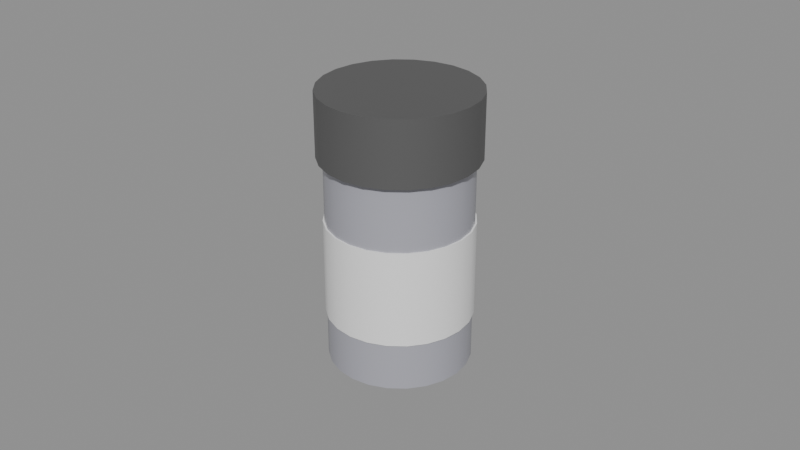 # Source: SM_ArmorPill.blend  (saved by Blender 5.3.31; exported with 4.5.12 LTS)
import bpy
from mathutils import Matrix  # noqa: F401  (used for matrix-valued properties, if any)

bpy.ops.wm.read_factory_settings(use_empty=True)
scene = bpy.context.scene
scene.name = 'Scene'

# ---- materials (node trees are filled in below, after node groups)
mat_m_c_393944_0 = bpy.data.materials.new('M_C_393944_0')
mat_m_c_393944_0.diffuse_color = (0.4, 0.4, 0.45, 1.0)
mat_m_c_090909_0 = bpy.data.materials.new('M_C_090909_0')
mat_m_c_090909_0.diffuse_color = (0.1, 0.1, 0.1, 1.0)
mat_m_white = bpy.data.materials.new('M_White')
mat_m_white.diffuse_color = (0.9, 0.9, 0.9, 1.0)

# ---- node groups
ng_smooth_by_angle = bpy.data.node_groups.new('Smooth by Angle', 'GeometryNodeTree')
_s = ng_smooth_by_angle.interface.new_socket(name='Mesh', in_out='OUTPUT', socket_type='NodeSocketGeometry')
_s = ng_smooth_by_angle.interface.new_socket(name='Mesh', in_out='INPUT', socket_type='NodeSocketGeometry')
_s = ng_smooth_by_angle.interface.new_socket(name='Angle', in_out='INPUT', socket_type='NodeSocketFloat')
_s.subtype = 'ANGLE'
_s.default_value = 0.5236
_s.min_value = 0.0
_s.max_value = 3.142
_s.description = 'Maximum face angle for smooth edges'
_s = ng_smooth_by_angle.interface.new_socket(name='Ignore Sharpness', in_out='INPUT', socket_type='NodeSocketBool')
_s.force_non_field = True
ng_smooth_by_angle.is_modifier = True
_N = ng_smooth_by_angle.nodes; _L = ng_smooth_by_angle.links
n0 = _N.new('GeometryNodeSetShadeSmooth'); n0.name = 'Set Shade Smooth'; n0.location = (120, -80)
n0.domain = 'EDGE'
n1 = _N.new('GeometryNodeSetShadeSmooth'); n1.name = 'Set Shade Smooth.001'; n1.location = (300, -80)
n2 = _N.new('NodeGroupOutput'); n2.name = 'Group Output'; n2.location = (480, -80)
n3 = _N.new('GeometryNodeInputMeshEdgeAngle'); n3.name = 'Edge Angle'; n3.location = (-440, -240)
n4 = _N.new('NodeGroupInput'); n4.name = 'Group Input'; n4.location = (-80, -80)
n5 = _N.new('GeometryNodeInputEdgeSmooth'); n5.name = 'Is Edge Smooth'; n5.location = (-260, -120)
n6 = _N.new('GeometryNodeInputShadeSmooth'); n6.name = 'Is Shade Smooth'; n6.location = (-440, -397)
n7 = _N.new('FunctionNodeCompare'); n7.name = 'Compare'; n7.location = (-260, -260)
n7.operation = 'LESS_EQUAL'
n8 = _N.new('FunctionNodeBooleanMath'); n8.name = 'Boolean Math.001'; n8.location = (-80, -260)
n9 = _N.new('NodeGroupInput'); n9.name = 'Group Input.001'; n9.location = (-440, -329)
n10 = _N.new('NodeGroupInput'); n10.name = 'Group Input.002'; n10.location = (-259, -189)
n11 = _N.new('FunctionNodeBooleanMath'); n11.name = 'Boolean Math'; n11.location = (-80, -149)
n11.operation = 'OR'
n12 = _N.new('FunctionNodeBooleanMath'); n12.name = 'Boolean Math.002'; n12.location = (-260, -380)
n12.operation = 'OR'
n13 = _N.new('NodeGroupInput'); n13.name = 'Group Input.003'; n13.location = (-440, -460)
_L.new(n3.outputs[0], n7.inputs[0])
_L.new(n1.outputs[0], n2.inputs[0])
_L.new(n9.outputs[1], n7.inputs[1])
_L.new(n7.outputs[0], n8.inputs[0])
_L.new(n4.outputs[0], n0.inputs[0])
_L.new(n0.outputs[0], n1.inputs[0])
_L.new(n8.outputs[0], n0.inputs[2])
_L.new(n10.outputs[2], n11.inputs[1])
_L.new(n5.outputs[0], n11.inputs[0])
_L.new(n11.outputs[0], n0.inputs[1])
_L.new(n13.outputs[2], n12.inputs[1])
_L.new(n6.outputs[0], n12.inputs[0])
_L.new(n12.outputs[0], n8.inputs[1])
n2.is_active_output = True

# ---- material node trees
mat_m_c_393944_0.use_nodes = True; mat_m_c_393944_0.node_tree.nodes.clear()
_N = mat_m_c_393944_0.node_tree.nodes; _L = mat_m_c_393944_0.node_tree.links
n0 = _N.new('ShaderNodeBsdfPrincipled'); n0.name = 'Principled BSDF'; n0.location = (-200, 100)
n0.inputs[0].default_value = (0.4, 0.4, 0.45, 1.0)
n0.inputs[2].default_value = 0.3
n0.inputs[10].default_value = 0.005
n1 = _N.new('ShaderNodeOutputMaterial'); n1.name = 'Material Output'; n1.location = (200, 100)
_L.new(n0.outputs[0], n1.inputs[0])
n1.is_active_output = True
mat_m_c_090909_0.use_nodes = True; mat_m_c_090909_0.node_tree.nodes.clear()
_N = mat_m_c_090909_0.node_tree.nodes; _L = mat_m_c_090909_0.node_tree.links
n0 = _N.new('ShaderNodeBsdfPrincipled'); n0.name = 'Principled BSDF'; n0.location = (-200, 100)
n0.inputs[0].default_value = (0.1, 0.1, 0.1, 1.0)
n0.inputs[10].default_value = 0.005
n1 = _N.new('ShaderNodeOutputMaterial'); n1.name = 'Material Output'; n1.location = (200, 100)
_L.new(n0.outputs[0], n1.inputs[0])
n1.is_active_output = True
mat_m_white.use_nodes = True; mat_m_white.node_tree.nodes.clear()
_N = mat_m_white.node_tree.nodes; _L = mat_m_white.node_tree.links
n0 = _N.new('ShaderNodeBsdfPrincipled'); n0.name = 'Principled BSDF'; n0.location = (-200, 100)
n0.inputs[0].default_value = (0.9, 0.9, 0.9, 1.0)
n0.inputs[2].default_value = 0.6
n0.inputs[10].default_value = 0.005
n1 = _N.new('ShaderNodeOutputMaterial'); n1.name = 'Material Output'; n1.location = (200, 100)
_L.new(n0.outputs[0], n1.inputs[0])
n1.is_active_output = True

# ---- meshes
me_sm_armorpill = bpy.data.meshes.new('SM_ArmorPill')
me_sm_armorpill.from_pydata([(0.0, 0.022, 0.0), (0.0, 0.022, 0.065), (0.005694, 0.02125, 0.0), (0.005694, 0.02125, 0.065), (0.011, 0.01905, 0.0), (0.011, 0.01905, 0.065), (0.01556, 0.01556, 0.0), (0.01556, 0.01556, 0.065), (0.01905, 0.011, 0.0), (0.01905, 0.011, 0.065), (0.02125, 0.005694, 0.0), (0.02125, 0.005694, 0.065), (0.022, 0.0, 0.0), (0.022, 0.0, 0.065), (0.02125, -0.005694, 0.0), (0.02125, -0.005694, 0.065), (0.01905, -0.011, 0.0), (0.01905, -0.011, 0.065), (0.01556, -0.01556, 0.0), (0.01556, -0.01556, 0.065), (0.011, -0.01905, 0.0), (0.011, -0.01905, 0.065), (0.005694, -0.02125, 0.0), (0.005694, -0.02125, 0.065), (0.0, -0.022, 0.0), (0.0, -0.022, 0.065), (-0.005694, -0.02125, 0.0), (-0.005694, -0.02125, 0.065), (-0.011, -0.01905, 0.0), (-0.011, -0.01905, 0.065), (-0.01556, -0.01556, 0.0), (-0.01556, -0.01556, 0.065), (-0.01905, -0.011, 0.0), (-0.01905, -0.011, 0.065), (-0.02125, -0.005694, 0.0), (-0.02125, -0.005694, 0.065), (-0.022, 0.0, 0.0), (-0.022, 0.0, 0.065), (-0.02125, 0.005694, 0.0), (-0.02125, 0.005694, 0.065), (-0.01905, 0.011, 0.0), (-0.01905, 0.011, 0.065), (-0.01556, 0.01556, 0.0), (-0.01556, 0.01556, 0.065), (-0.011, 0.01905, 0.0), (-0.011, 0.01905, 0.065), (-0.005694, 0.02125, 0.0), (-0.005694, 0.02125, 0.065), (0.0, 0.024, 0.065), (0.0, 0.024, 0.085), (0.006212, 0.02318, 0.065), (0.006212, 0.02318, 0.085), (0.012, 0.02078, 0.065), (0.012, 0.02078, 0.085), (0.01697, 0.01697, 0.065), (0.01697, 0.01697, 0.085), (0.02078, 0.012, 0.065), (0.02078, 0.012, 0.085), (0.02318, 0.006212, 0.065), (0.02318, 0.006212, 0.085), (0.024, 0.0, 0.065), (0.024, 0.0, 0.085), (0.02318, -0.006212, 0.065), (0.02318, -0.006212, 0.085), (0.02078, -0.012, 0.065), (0.02078, -0.012, 0.085), (0.01697, -0.01697, 0.065), (0.01697, -0.01697, 0.085), (0.012, -0.02078, 0.065), (0.012, -0.02078, 0.085), (0.006212, -0.02318, 0.065), (0.006212, -0.02318, 0.085), (0.0, -0.024, 0.065), (0.0, -0.024, 0.085), (-0.006212, -0.02318, 0.065), (-0.006212, -0.02318, 0.085), (-0.012, -0.02078, 0.065), (-0.012, -0.02078, 0.085), (-0.01697, -0.01697, 0.065), (-0.01697, -0.01697, 0.085), (-0.02078, -0.012, 0.065), (-0.02078, -0.012, 0.085), (-0.02318, -0.006212, 0.065), (-0.02318, -0.006212, 0.085), (-0.024, 0.0, 0.065), (-0.024, 0.0, 0.085), (-0.02318, 0.006212, 0.065), (-0.02318, 0.006212, 0.085), (-0.02078, 0.012, 0.065), (-0.02078, 0.012, 0.085), (-0.01697, 0.01697, 0.065), (-0.01697, 0.01697, 0.085), (-0.012, 0.02078, 0.065), (-0.012, 0.02078, 0.085), (-0.006212, 0.02318, 0.065), (-0.006212, 0.02318, 0.085), (0.0, 0.0225, 0.015), (0.0, 0.0225, 0.045), (0.005823, 0.02173, 0.015), (0.005823, 0.02173, 0.045), (0.01125, 0.01949, 0.015), (0.01125, 0.01949, 0.045), (0.01591, 0.01591, 0.015), (0.01591, 0.01591, 0.045), (0.01949, 0.01125, 0.015), (0.01949, 0.01125, 0.045), (0.02173, 0.005823, 0.015), (0.02173, 0.005823, 0.045), (0.0225, 0.0, 0.015), (0.0225, 0.0, 0.045), (0.02173, -0.005823, 0.015), (0.02173, -0.005823, 0.045), (0.01949, -0.01125, 0.015), (0.01949, -0.01125, 0.045), (0.01591, -0.01591, 0.015), (0.01591, -0.01591, 0.045), (0.01125, -0.01949, 0.015), (0.01125, -0.01949, 0.045), (0.005823, -0.02173, 0.015), (0.005823, -0.02173, 0.045), (0.0, -0.0225, 0.015), (0.0, -0.0225, 0.045), (-0.005823, -0.02173, 0.015), (-0.005823, -0.02173, 0.045), (-0.01125, -0.01949, 0.015), (-0.01125, -0.01949, 0.045), (-0.01591, -0.01591, 0.015), (-0.01591, -0.01591, 0.045), (-0.01949, -0.01125, 0.015), (-0.01949, -0.01125, 0.045), (-0.02173, -0.005823, 0.015), (-0.02173, -0.005823, 0.045), (-0.0225, 0.0, 0.015), (-0.0225, 0.0, 0.045), (-0.02173, 0.005823, 0.015), (-0.02173, 0.005823, 0.045), (-0.01949, 0.01125, 0.015), (-0.01949, 0.01125, 0.045), (-0.01591, 0.01591, 0.015), (-0.01591, 0.01591, 0.045), (-0.01125, 0.01949, 0.015), (-0.01125, 0.01949, 0.045), (-0.005823, 0.02173, 0.015), (-0.005823, 0.02173, 0.045)], [], [(0, 1, 3, 2), (2, 3, 5, 4), (4, 5, 7, 6), (6, 7, 9, 8), (8, 9, 11, 10), (10, 11, 13, 12), (12, 13, 15, 14), (14, 15, 17, 16), (16, 17, 19, 18), (18, 19, 21, 20), (20, 21, 23, 22), (22, 23, 25, 24), (24, 25, 27, 26), (26, 27, 29, 28), (28, 29, 31, 30), (30, 31, 33, 32), (32, 33, 35, 34), (34, 35, 37, 36), (36, 37, 39, 38), (38, 39, 41, 40), (40, 41, 43, 42), (42, 43, 45, 44), (3, 1, 47, 45, 43, 41, 39, 37, 35, 33, 31, 29, 27, 25, 23, 21, 19, 17, 15, 13, 11, 9, 7, 5), (44, 45, 47, 46), (46, 47, 1, 0), (0, 2, 4, 6, 8, 10, 12, 14, 16, 18, 20, 22, 24, 26, 28, 30, 32, 34, 36, 38, 40, 42, 44, 46), (48, 49, 51, 50), (50, 51, 53, 52), (52, 53, 55, 54), (54, 55, 57, 56), (56, 57, 59, 58), (58, 59, 61, 60), (60, 61, 63, 62), (62, 63, 65, 64), (64, 65, 67, 66), (66, 67, 69, 68), (68, 69, 71, 70), (70, 71, 73, 72), (72, 73, 75, 74), (74, 75, 77, 76), (76, 77, 79, 78), (78, 79, 81, 80), (80, 81, 83, 82), (82, 83, 85, 84), (84, 85, 87, 86), (86, 87, 89, 88), (88, 89, 91, 90), (90, 91, 93, 92), (51, 49, 95, 93, 91, 89, 87, 85, 83, 81, 79, 77, 75, 73, 71, 69, 67, 65, 63, 61, 59, 57, 55, 53), (92, 93, 95, 94), (94, 95, 49, 48), (48, 50, 52, 54, 56, 58, 60, 62, 64, 66, 68, 70, 72, 74, 76, 78, 80, 82, 84, 86, 88, 90, 92, 94), (96, 97, 99, 98), (98, 99, 101, 100), (100, 101, 103, 102), (102, 103, 105, 104), (104, 105, 107, 106), (106, 107, 109, 108), (108, 109, 111, 110), (110, 111, 113, 112), (112, 113, 115, 114), (114, 115, 117, 116), (116, 117, 119, 118), (118, 119, 121, 120), (120, 121, 123, 122), (122, 123, 125, 124), (124, 125, 127, 126), (126, 127, 129, 128), (128, 129, 131, 130), (130, 131, 133, 132), (132, 133, 135, 134), (134, 135, 137, 136), (136, 137, 139, 138), (138, 139, 141, 140), (99, 97, 143, 141, 139, 137, 135, 133, 131, 129, 127, 125, 123, 121, 119, 117, 115, 113, 111, 109, 107, 105, 103, 101), (140, 141, 143, 142), (142, 143, 97, 96), (96, 98, 100, 102, 104, 106, 108, 110, 112, 114, 116, 118, 120, 122, 124, 126, 128, 130, 132, 134, 136, 138, 140, 142)])
me_sm_armorpill.polygons.foreach_set('use_smooth', [True] * 78)
me_sm_armorpill.polygons.foreach_set('material_index', [0, 0, 0, 0, 0, 0, 0, 0, 0, 0, 0, 0, 0, 0, 0, 0, 0, 0, 0, 0, 0, 0, 0, 0, 0, 0, 1, 1, 1, 1, 1, 1, 1, 1, 1, 1, 1, 1, 1, 1, 1, 1, 1, 1, 1, 1, 1, 1, 1, 1, 1, 1, 2, 2, 2, 2, 2, 2, 2, 2, 2, 2, 2, 2, 2, 2, 2, 2, 2, 2, 2, 2, 2, 2, 2, 2, 2, 2])
_uv = me_sm_armorpill.uv_layers.new(name='UVMap')
_uv.uv.foreach_set('vector', [1.0, 0.5, 1.0, 1.0, 0.9583, 1.0, 0.9583, 0.5, 0.9583, 0.5, 0.9583, 1.0, 0.9167, 1.0, 0.9167, 0.5, 0.9167, 0.5, 0.9167, 1.0, 0.875, 1.0, 0.875, 0.5, 0.875, 0.5, 0.875, 1.0, 0.8333, 1.0, 0.8333, 0.5, 0.8333, 0.5, 0.8333, 1.0, 0.7917, 1.0, 0.7917, 0.5, 0.7917, 0.5, 0.7917, 1.0, 0.75, 1.0, 0.75, 0.5, 0.75, 0.5, 0.75, 1.0, 0.7083, 1.0, 0.7083, 0.5, 0.7083, 0.5, 0.7083, 1.0, 0.6667, 1.0, 0.6667, 0.5, 0.6667, 0.5, 0.6667, 1.0, 0.625, 1.0, 0.625, 0.5, 0.625, 0.5, 0.625, 1.0, 0.5833, 1.0, 0.5833, 0.5, 0.5833, 0.5, 0.5833, 1.0, 0.5417, 1.0, 0.5417, 0.5, 0.5417, 0.5, 0.5417, 1.0, 0.5, 1.0, 0.5, 0.5, 0.5, 0.5, 0.5, 1.0, 0.4583, 1.0, 0.4583, 0.5, 0.4583, 0.5, 0.4583, 1.0, 0.4167, 1.0, 0.4167, 0.5, 0.4167, 0.5, 0.4167, 1.0, 0.375, 1.0, 0.375, 0.5, 0.375, 0.5, 0.375, 1.0, 0.3333, 1.0, 0.3333, 0.5, 0.3333, 0.5, 0.3333, 1.0, 0.2917, 1.0, 0.2917, 0.5, 0.2917, 0.5, 0.2917, 1.0, 0.25, 1.0, 0.25, 0.5, 0.25, 0.5, 0.25, 1.0, 0.2083, 1.0, 0.2083, 0.5, 0.2083, 0.5, 0.2083, 1.0, 0.1667, 1.0, 0.1667, 0.5, 0.1667, 0.5, 0.1667, 1.0, 0.125, 1.0, 0.125, 0.5, 0.125, 0.5, 0.125, 1.0, 0.08333, 1.0, 0.08333, 0.5, 0.3121, 0.4818, 0.25, 0.49, 0.1879, 0.4818, 0.13, 0.4578, 0.08029, 0.4197, 0.04215, 0.37, 0.01818, 0.3121, 0.01, 0.25, 0.01818, 0.1879, 0.04215, 0.13, 0.08029, 0.08029, 0.13, 0.04215, 0.1879, 0.01818, 0.25, 0.01, 0.3121, 0.01818, 0.37, 0.04215, 0.4197, 0.08029, 0.4578, 0.13, 0.4818, 0.1879, 0.49, 0.25, 0.4818, 0.3121, 0.4578, 0.37, 0.4197, 0.4197, 0.37, 0.4578, 0.08333, 0.5, 0.08333, 1.0, 0.04167, 1.0, 0.04167, 0.5, 0.04167, 0.5, 0.04167, 1.0, -1.863e-07, 1.0, -1.863e-07, 0.5, 0.75, 0.49, 0.8121, 0.4818, 0.87, 0.4578, 0.9197, 0.4197, 0.9578, 0.37, 0.9818, 0.3121, 0.99, 0.25, 0.9818, 0.1879, 0.9578, 0.13, 0.9197, 0.08029, 0.87, 0.04215, 0.8121, 0.01818, 0.75, 0.01, 0.6879, 0.01818, 0.63, 0.04215, 0.5803, 0.08029, 0.5422, 0.13, 0.5182, 0.1879, 0.51, 0.25, 0.5182, 0.3121, 0.5422, 0.37, 0.5803, 0.4197, 0.63, 0.4578, 0.6879, 0.4818, 1.0, 0.5, 1.0, 1.0, 0.9583, 1.0, 0.9583, 0.5, 0.9583, 0.5, 0.9583, 1.0, 0.9167, 1.0, 0.9167, 0.5, 0.9167, 0.5, 0.9167, 1.0, 0.875, 1.0, 0.875, 0.5, 0.875, 0.5, 0.875, 1.0, 0.8333, 1.0, 0.8333, 0.5, 0.8333, 0.5, 0.8333, 1.0, 0.7917, 1.0, 0.7917, 0.5, 0.7917, 0.5, 0.7917, 1.0, 0.75, 1.0, 0.75, 0.5, 0.75, 0.5, 0.75, 1.0, 0.7083, 1.0, 0.7083, 0.5, 0.7083, 0.5, 0.7083, 1.0, 0.6667, 1.0, 0.6667, 0.5, 0.6667, 0.5, 0.6667, 1.0, 0.625, 1.0, 0.625, 0.5, 0.625, 0.5, 0.625, 1.0, 0.5833, 1.0, 0.5833, 0.5, 0.5833, 0.5, 0.5833, 1.0, 0.5417, 1.0, 0.5417, 0.5, 0.5417, 0.5, 0.5417, 1.0, 0.5, 1.0, 0.5, 0.5, 0.5, 0.5, 0.5, 1.0, 0.4583, 1.0, 0.4583, 0.5, 0.4583, 0.5, 0.4583, 1.0, 0.4167, 1.0, 0.4167, 0.5, 0.4167, 0.5, 0.4167, 1.0, 0.375, 1.0, 0.375, 0.5, 0.375, 0.5, 0.375, 1.0, 0.3333, 1.0, 0.3333, 0.5, 0.3333, 0.5, 0.3333, 1.0, 0.2917, 1.0, 0.2917, 0.5, 0.2917, 0.5, 0.2917, 1.0, 0.25, 1.0, 0.25, 0.5, 0.25, 0.5, 0.25, 1.0, 0.2083, 1.0, 0.2083, 0.5, 0.2083, 0.5, 0.2083, 1.0, 0.1667, 1.0, 0.1667, 0.5, 0.1667, 0.5, 0.1667, 1.0, 0.125, 1.0, 0.125, 0.5, 0.125, 0.5, 0.125, 1.0, 0.08333, 1.0, 0.08333, 0.5, 0.3121, 0.4818, 0.25, 0.49, 0.1879, 0.4818, 0.13, 0.4578, 0.08029, 0.4197, 0.04215, 0.37, 0.01818, 0.3121, 0.01, 0.25, 0.01818, 0.1879, 0.04215, 0.13, 0.08029, 0.08029, 0.13, 0.04215, 0.1879, 0.01818, 0.25, 0.01, 0.3121, 0.01818, 0.37, 0.04215, 0.4197, 0.08029, 0.4578, 0.13, 0.4818, 0.1879, 0.49, 0.25, 0.4818, 0.3121, 0.4578, 0.37, 0.4197, 0.4197, 0.37, 0.4578, 0.08333, 0.5, 0.08333, 1.0, 0.04167, 1.0, 0.04167, 0.5, 0.04167, 0.5, 0.04167, 1.0, -1.863e-07, 1.0, -1.863e-07, 0.5, 0.75, 0.49, 0.8121, 0.4818, 0.87, 0.4578, 0.9197, 0.4197, 0.9578, 0.37, 0.9818, 0.3121, 0.99, 0.25, 0.9818, 0.1879, 0.9578, 0.13, 0.9197, 0.08029, 0.87, 0.04215, 0.8121, 0.01818, 0.75, 0.01, 0.6879, 0.01818, 0.63, 0.04215, 0.5803, 0.08029, 0.5422, 0.13, 0.5182, 0.1879, 0.51, 0.25, 0.5182, 0.3121, 0.5422, 0.37, 0.5803, 0.4197, 0.63, 0.4578, 0.6879, 0.4818, 1.0, 0.5, 1.0, 1.0, 0.9583, 1.0, 0.9583, 0.5, 0.9583, 0.5, 0.9583, 1.0, 0.9167, 1.0, 0.9167, 0.5, 0.9167, 0.5, 0.9167, 1.0, 0.875, 1.0, 0.875, 0.5, 0.875, 0.5, 0.875, 1.0, 0.8333, 1.0, 0.8333, 0.5, 0.8333, 0.5, 0.8333, 1.0, 0.7917, 1.0, 0.7917, 0.5, 0.7917, 0.5, 0.7917, 1.0, 0.75, 1.0, 0.75, 0.5, 0.75, 0.5, 0.75, 1.0, 0.7083, 1.0, 0.7083, 0.5, 0.7083, 0.5, 0.7083, 1.0, 0.6667, 1.0, 0.6667, 0.5, 0.6667, 0.5, 0.6667, 1.0, 0.625, 1.0, 0.625, 0.5, 0.625, 0.5, 0.625, 1.0, 0.5833, 1.0, 0.5833, 0.5, 0.5833, 0.5, 0.5833, 1.0, 0.5417, 1.0, 0.5417, 0.5, 0.5417, 0.5, 0.5417, 1.0, 0.5, 1.0, 0.5, 0.5, 0.5, 0.5, 0.5, 1.0, 0.4583, 1.0, 0.4583, 0.5, 0.4583, 0.5, 0.4583, 1.0, 0.4167, 1.0, 0.4167, 0.5, 0.4167, 0.5, 0.4167, 1.0, 0.375, 1.0, 0.375, 0.5, 0.375, 0.5, 0.375, 1.0, 0.3333, 1.0, 0.3333, 0.5, 0.3333, 0.5, 0.3333, 1.0, 0.2917, 1.0, 0.2917, 0.5, 0.2917, 0.5, 0.2917, 1.0, 0.25, 1.0, 0.25, 0.5, 0.25, 0.5, 0.25, 1.0, 0.2083, 1.0, 0.2083, 0.5, 0.2083, 0.5, 0.2083, 1.0, 0.1667, 1.0, 0.1667, 0.5, 0.1667, 0.5, 0.1667, 1.0, 0.125, 1.0, 0.125, 0.5, 0.125, 0.5, 0.125, 1.0, 0.08333, 1.0, 0.08333, 0.5, 0.3121, 0.4818, 0.25, 0.49, 0.1879, 0.4818, 0.13, 0.4578, 0.08029, 0.4197, 0.04215, 0.37, 0.01818, 0.3121, 0.01, 0.25, 0.01818, 0.1879, 0.04215, 0.13, 0.08029, 0.08029, 0.13, 0.04215, 0.1879, 0.01818, 0.25, 0.01, 0.3121, 0.01818, 0.37, 0.04215, 0.4197, 0.08029, 0.4578, 0.13, 0.4818, 0.1879, 0.49, 0.25, 0.4818, 0.3121, 0.4578, 0.37, 0.4197, 0.4197, 0.37, 0.4578, 0.08333, 0.5, 0.08333, 1.0, 0.04167, 1.0, 0.04167, 0.5, 0.04167, 0.5, 0.04167, 1.0, -1.863e-07, 1.0, -1.863e-07, 0.5, 0.75, 0.49, 0.8121, 0.4818, 0.87, 0.4578, 0.9197, 0.4197, 0.9578, 0.37, 0.9818, 0.3121, 0.99, 0.25, 0.9818, 0.1879, 0.9578, 0.13, 0.9197, 0.08029, 0.87, 0.04215, 0.8121, 0.01818, 0.75, 0.01, 0.6879, 0.01818, 0.63, 0.04215, 0.5803, 0.08029, 0.5422, 0.13, 0.5182, 0.1879, 0.51, 0.25, 0.5182, 0.3121, 0.5422, 0.37, 0.5803, 0.4197, 0.63, 0.4578, 0.6879, 0.4818])
me_sm_armorpill.materials.append(mat_m_c_393944_0)
me_sm_armorpill.materials.append(mat_m_c_090909_0)
me_sm_armorpill.materials.append(mat_m_white)
me_sm_armorpill.update()

# ---- objects
ob_sm_armorpill = bpy.data.objects.new('SM_ArmorPill', me_sm_armorpill)

# ---- transforms, parenting, visibility, modifiers, constraints
ob_sm_armorpill.location = (0.0, 0.0, 0.0)
_m = ob_sm_armorpill.modifiers.new('Smooth by Angle', 'NODES')
_m.node_group = ng_smooth_by_angle
_gi = [s.identifier for s in ng_smooth_by_angle.interface.items_tree if s.item_type == 'SOCKET' and s.in_out == 'INPUT']
_m[_gi[1]] = 0.6109  # 'Angle'
_m.use_pin_to_last = True
_m.show_group_selector = False

# ---- collection membership
scene.collection.objects.link(ob_sm_armorpill)

# ---- scene / render settings (as saved in the file)
scene.frame_start = 1; scene.frame_end = 250; scene.frame_set(1)
scene.render.engine = 'BLENDER_EEVEE_NEXT'
scene.render.bake_bias = 0.0
scene.render.bake_samples = 0
scene.render.compositor_device = 'GPU'
scene.eevee.use_volume_custom_range = False
scene.eevee.fast_gi_thickness_near = 0.1
scene.eevee.fast_gi_thickness_far = 0.0
scene.eevee.ray_tracing_options.screen_trace_thickness = 0.1
bpy.context.view_layer.update()

# ---- added for rendering (the .blend has no active camera and no usable light): camera, sun + grey world if the file has none
cam_auto = bpy.data.cameras.new('AutoCamera')
cam_auto.lens = 50.0
cam_auto.sensor_width = 36.0
cam_auto.clip_end = 1000.0
ob_auto_camera = bpy.data.objects.new('AutoCamera', cam_auto)
scene.collection.objects.link(ob_auto_camera)
ob_auto_camera.location = (0.185045, -0.222054, 0.190536)
ob_auto_camera.rotation_euler = (1.09748, -7.21219e-08, 0.694738)
scene.camera = ob_auto_camera
light_auto_sun = bpy.data.lights.new('AutoSun', 'SUN')
light_auto_sun.energy = 3.0
light_auto_sun.angle = 0.0523599
ob_auto_sun = bpy.data.objects.new('AutoSun', light_auto_sun)
scene.collection.objects.link(ob_auto_sun)
ob_auto_sun.rotation_euler = (0.872665, 0.174533, 0.523599)
if scene.world is None:
    world_auto = bpy.data.worlds.new('AutoWorld')
    world_auto.color = (0.3, 0.3, 0.3)
    scene.world = world_auto
bpy.context.view_layer.update()
